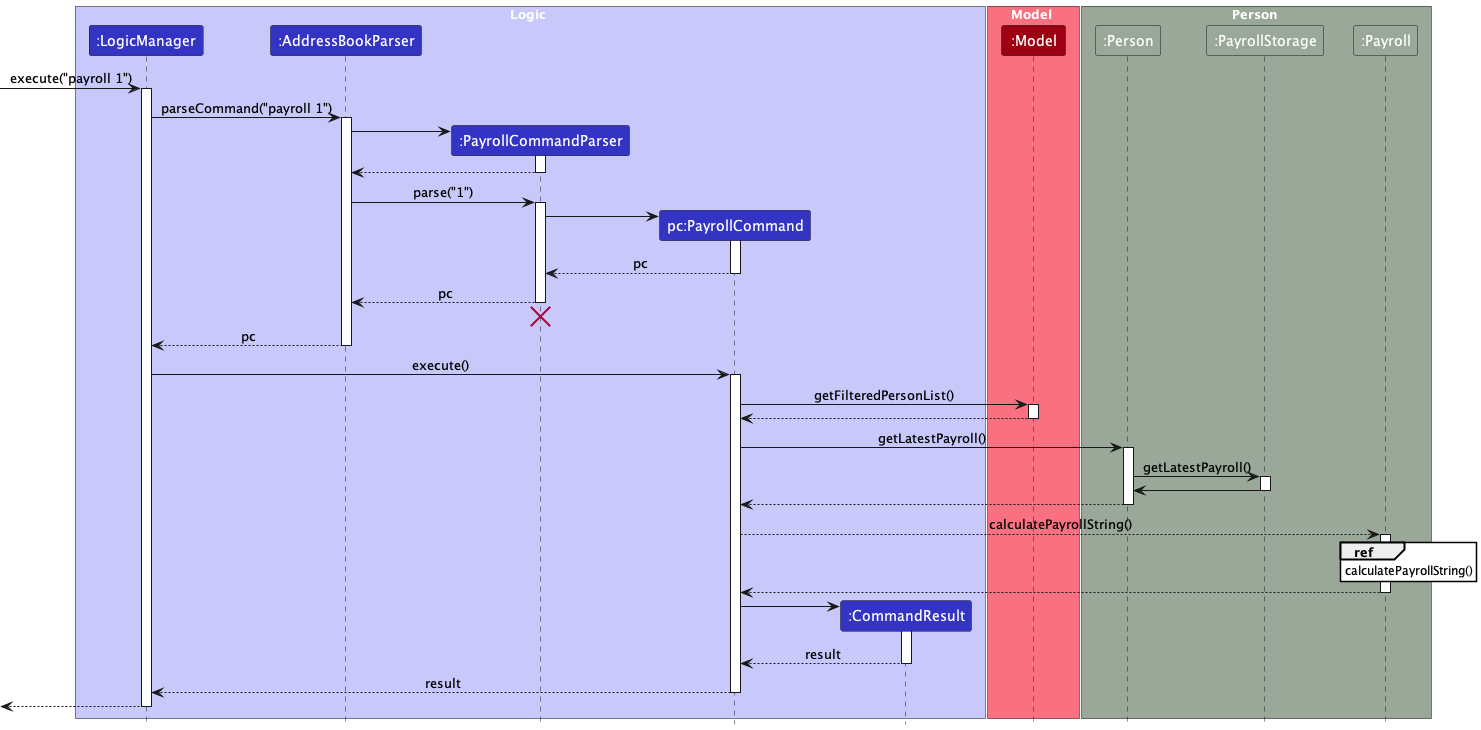

The diagram above was rendered by PlantUML. Its source (embedded in the PNG):
@startuml
!include style.puml
skinparam ArrowFontStyle plain
skinparam sequenceReferenceBackgroundColor white

box Logic LOGIC_COLOR_T1
participant ":LogicManager" as LogicManager LOGIC_COLOR
participant ":AddressBookParser" as AddressBookParser LOGIC_COLOR
participant ":PayrollCommandParser" as PayrollCommandParser LOGIC_COLOR
participant "pc:PayrollCommand" as PayrollCommand LOGIC_COLOR
participant ":CommandResult" as CommandResult LOGIC_COLOR
end box

box Model MODEL_COLOR_T1
participant ":Model" as Model MODEL_COLOR
end box

box Person PERSON_COLOR
participant ":Person" as Person PERSON_COLOR
participant ":PayrollStorage" as PayrollStorage PERSON_COLOR
participant ":Payroll" as Payroll PERSON_COLOR
end box

[-> LogicManager : execute("payroll 1")
activate LogicManager

LogicManager -> AddressBookParser : parseCommand("payroll 1")
activate AddressBookParser

create PayrollCommandParser
AddressBookParser -> PayrollCommandParser
activate PayrollCommandParser

PayrollCommandParser --> AddressBookParser
deactivate PayrollCommandParser

AddressBookParser -> PayrollCommandParser : parse("1")
activate PayrollCommandParser

create PayrollCommand
PayrollCommandParser -> PayrollCommand
activate PayrollCommand

PayrollCommand --> PayrollCommandParser : pc
deactivate PayrollCommand

PayrollCommandParser --> AddressBookParser : pc
deactivate PayrollCommandParser

PayrollCommandParser -[hidden]-> AddressBookParser
destroy PayrollCommandParser

AddressBookParser --> LogicManager : pc
deactivate AddressBookParser

LogicManager -> PayrollCommand : execute()
activate PayrollCommand

PayrollCommand -> Model : getFilteredPersonList()
activate Model

Model --> PayrollCommand:
deactivate Model

PayrollCommand -> Person : getLatestPayroll()
activate Person

Person -> PayrollStorage : getLatestPayroll()
activate PayrollStorage

PayrollStorage -> Person
deactivate PayrollStorage

Person --> PayrollCommand :
deactivate Person

PayrollCommand --> Payroll : calculatePayrollString()
activate Payroll

ref over Payroll: calculatePayrollString()

Payroll --> PayrollCommand
deactivate Payroll

create CommandResult
PayrollCommand -> CommandResult
activate CommandResult

CommandResult --> PayrollCommand : result
deactivate CommandResult

PayrollCommand --> LogicManager : result
deactivate PayrollCommand

[<--LogicManager
deactivate LogicManager

@enduml